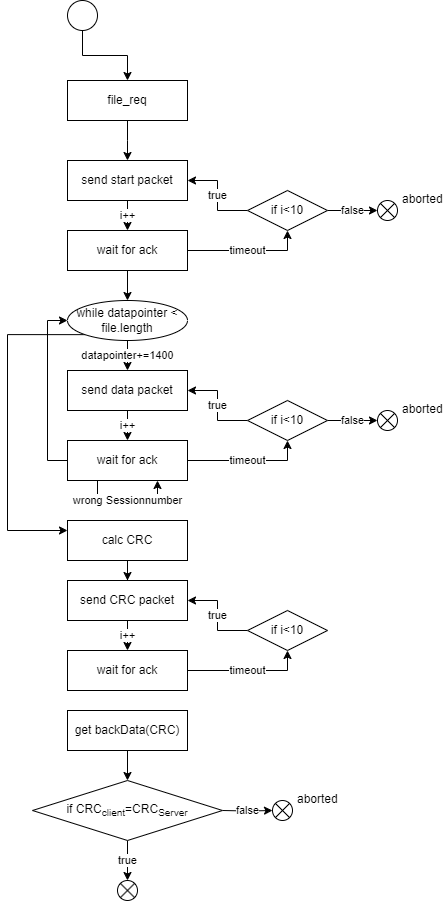

The diagram above was exported from draw.io. Its source (the exported page's mxGraphModel, read from the mxfile embedded in the PNG):
<mxGraphModel dx="1434" dy="772" grid="1" gridSize="10" guides="1" tooltips="1" connect="1" arrows="1" fold="1" page="1" pageScale="1" pageWidth="827" pageHeight="1169" math="0" shadow="0">
  <root>
    <mxCell id="0" />
    <mxCell id="1" parent="0" />
    <mxCell id="EKqh8dATBPXF4MLLxBtx-46" style="edgeStyle=orthogonalEdgeStyle;rounded=0;orthogonalLoop=1;jettySize=auto;html=1;" parent="1" source="EKqh8dATBPXF4MLLxBtx-1" target="EKqh8dATBPXF4MLLxBtx-2" edge="1">
      <mxGeometry relative="1" as="geometry" />
    </mxCell>
    <mxCell id="EKqh8dATBPXF4MLLxBtx-1" value="" style="ellipse;" parent="1" vertex="1">
      <mxGeometry x="140" y="50" width="30" height="30" as="geometry" />
    </mxCell>
    <mxCell id="EKqh8dATBPXF4MLLxBtx-3" style="edgeStyle=orthogonalEdgeStyle;rounded=0;orthogonalLoop=1;jettySize=auto;html=1;" parent="1" source="EKqh8dATBPXF4MLLxBtx-2" edge="1">
      <mxGeometry relative="1" as="geometry">
        <mxPoint x="200" y="210" as="targetPoint" />
      </mxGeometry>
    </mxCell>
    <mxCell id="EKqh8dATBPXF4MLLxBtx-2" value="file_req" style="rounded=0;whiteSpace=wrap;html=1;" parent="1" vertex="1">
      <mxGeometry x="140" y="130" width="120" height="40" as="geometry" />
    </mxCell>
    <mxCell id="EKqh8dATBPXF4MLLxBtx-7" value="i++" style="edgeStyle=orthogonalEdgeStyle;rounded=0;orthogonalLoop=1;jettySize=auto;html=1;entryX=0.5;entryY=0;entryDx=0;entryDy=0;" parent="1" source="EKqh8dATBPXF4MLLxBtx-5" target="EKqh8dATBPXF4MLLxBtx-6" edge="1">
      <mxGeometry relative="1" as="geometry" />
    </mxCell>
    <mxCell id="EKqh8dATBPXF4MLLxBtx-5" value="send start packet" style="rounded=0;whiteSpace=wrap;html=1;" parent="1" vertex="1">
      <mxGeometry x="140" y="210" width="120" height="40" as="geometry" />
    </mxCell>
    <mxCell id="EKqh8dATBPXF4MLLxBtx-10" value="timeout" style="edgeStyle=orthogonalEdgeStyle;rounded=0;orthogonalLoop=1;jettySize=auto;html=1;entryX=0.5;entryY=1;entryDx=0;entryDy=0;" parent="1" source="EKqh8dATBPXF4MLLxBtx-6" target="EKqh8dATBPXF4MLLxBtx-9" edge="1">
      <mxGeometry relative="1" as="geometry" />
    </mxCell>
    <mxCell id="EKqh8dATBPXF4MLLxBtx-15" style="edgeStyle=orthogonalEdgeStyle;rounded=0;orthogonalLoop=1;jettySize=auto;html=1;" parent="1" source="EKqh8dATBPXF4MLLxBtx-6" target="EKqh8dATBPXF4MLLxBtx-14" edge="1">
      <mxGeometry relative="1" as="geometry" />
    </mxCell>
    <mxCell id="EKqh8dATBPXF4MLLxBtx-6" value="wait for ack" style="rounded=0;whiteSpace=wrap;html=1;" parent="1" vertex="1">
      <mxGeometry x="140" y="280" width="120" height="40" as="geometry" />
    </mxCell>
    <mxCell id="EKqh8dATBPXF4MLLxBtx-11" value="true" style="edgeStyle=orthogonalEdgeStyle;rounded=0;orthogonalLoop=1;jettySize=auto;html=1;entryX=1;entryY=0.5;entryDx=0;entryDy=0;" parent="1" source="EKqh8dATBPXF4MLLxBtx-9" target="EKqh8dATBPXF4MLLxBtx-5" edge="1">
      <mxGeometry relative="1" as="geometry" />
    </mxCell>
    <mxCell id="EKqh8dATBPXF4MLLxBtx-13" value="false" style="edgeStyle=orthogonalEdgeStyle;rounded=0;orthogonalLoop=1;jettySize=auto;html=1;entryX=0;entryY=0.5;entryDx=0;entryDy=0;entryPerimeter=0;" parent="1" source="EKqh8dATBPXF4MLLxBtx-9" target="EKqh8dATBPXF4MLLxBtx-12" edge="1">
      <mxGeometry relative="1" as="geometry" />
    </mxCell>
    <mxCell id="EKqh8dATBPXF4MLLxBtx-9" value="if i&amp;lt;10" style="rhombus;whiteSpace=wrap;html=1;" parent="1" vertex="1">
      <mxGeometry x="320" y="240" width="80" height="40" as="geometry" />
    </mxCell>
    <mxCell id="EKqh8dATBPXF4MLLxBtx-12" value="aborted" style="shape=mxgraph.sysml.flowFinal;labelPosition=right;verticalLabelPosition=top;spacingTop=5;spacingLeft=3;align=left;verticalAlign=top;resizable=0;html=1;" parent="1" vertex="1">
      <mxGeometry x="450" y="250" width="20" height="20" as="geometry" />
    </mxCell>
    <mxCell id="EKqh8dATBPXF4MLLxBtx-43" value="datapointer+=1400" style="edgeStyle=orthogonalEdgeStyle;rounded=0;orthogonalLoop=1;jettySize=auto;html=1;" parent="1" source="EKqh8dATBPXF4MLLxBtx-14" target="EKqh8dATBPXF4MLLxBtx-36" edge="1">
      <mxGeometry relative="1" as="geometry" />
    </mxCell>
    <mxCell id="EKqh8dATBPXF4MLLxBtx-75" style="edgeStyle=orthogonalEdgeStyle;rounded=0;orthogonalLoop=1;jettySize=auto;html=1;exitX=0;exitY=1;exitDx=0;exitDy=0;entryX=0;entryY=0.25;entryDx=0;entryDy=0;" parent="1" source="EKqh8dATBPXF4MLLxBtx-14" target="EKqh8dATBPXF4MLLxBtx-47" edge="1">
      <mxGeometry relative="1" as="geometry">
        <Array as="points">
          <mxPoint x="80" y="384" />
          <mxPoint x="80" y="580" />
        </Array>
      </mxGeometry>
    </mxCell>
    <mxCell id="EKqh8dATBPXF4MLLxBtx-14" value="while datapointer &amp;lt; file.length" style="ellipse;whiteSpace=wrap;html=1;" parent="1" vertex="1">
      <mxGeometry x="140" y="350" width="120" height="40" as="geometry" />
    </mxCell>
    <mxCell id="EKqh8dATBPXF4MLLxBtx-35" value="i++" style="edgeStyle=orthogonalEdgeStyle;rounded=0;orthogonalLoop=1;jettySize=auto;html=1;entryX=0.5;entryY=0;entryDx=0;entryDy=0;" parent="1" source="EKqh8dATBPXF4MLLxBtx-36" target="EKqh8dATBPXF4MLLxBtx-38" edge="1">
      <mxGeometry relative="1" as="geometry" />
    </mxCell>
    <mxCell id="EKqh8dATBPXF4MLLxBtx-36" value="send data packet" style="rounded=0;whiteSpace=wrap;html=1;" parent="1" vertex="1">
      <mxGeometry x="140" y="420" width="120" height="40" as="geometry" />
    </mxCell>
    <mxCell id="EKqh8dATBPXF4MLLxBtx-37" value="timeout" style="edgeStyle=orthogonalEdgeStyle;rounded=0;orthogonalLoop=1;jettySize=auto;html=1;entryX=0.5;entryY=1;entryDx=0;entryDy=0;" parent="1" source="EKqh8dATBPXF4MLLxBtx-38" target="EKqh8dATBPXF4MLLxBtx-41" edge="1">
      <mxGeometry relative="1" as="geometry" />
    </mxCell>
    <mxCell id="EKqh8dATBPXF4MLLxBtx-44" style="edgeStyle=orthogonalEdgeStyle;rounded=0;orthogonalLoop=1;jettySize=auto;html=1;entryX=0;entryY=0.5;entryDx=0;entryDy=0;" parent="1" source="EKqh8dATBPXF4MLLxBtx-38" target="EKqh8dATBPXF4MLLxBtx-14" edge="1">
      <mxGeometry relative="1" as="geometry">
        <Array as="points">
          <mxPoint x="120" y="510" />
          <mxPoint x="120" y="370" />
        </Array>
      </mxGeometry>
    </mxCell>
    <mxCell id="EKqh8dATBPXF4MLLxBtx-38" value="wait for ack" style="rounded=0;whiteSpace=wrap;html=1;" parent="1" vertex="1">
      <mxGeometry x="140" y="490" width="120" height="40" as="geometry" />
    </mxCell>
    <mxCell id="EKqh8dATBPXF4MLLxBtx-39" value="true" style="edgeStyle=orthogonalEdgeStyle;rounded=0;orthogonalLoop=1;jettySize=auto;html=1;entryX=1;entryY=0.5;entryDx=0;entryDy=0;" parent="1" source="EKqh8dATBPXF4MLLxBtx-41" target="EKqh8dATBPXF4MLLxBtx-36" edge="1">
      <mxGeometry relative="1" as="geometry" />
    </mxCell>
    <mxCell id="EKqh8dATBPXF4MLLxBtx-40" value="false" style="edgeStyle=orthogonalEdgeStyle;rounded=0;orthogonalLoop=1;jettySize=auto;html=1;entryX=0;entryY=0.5;entryDx=0;entryDy=0;entryPerimeter=0;" parent="1" source="EKqh8dATBPXF4MLLxBtx-41" target="EKqh8dATBPXF4MLLxBtx-42" edge="1">
      <mxGeometry relative="1" as="geometry" />
    </mxCell>
    <mxCell id="EKqh8dATBPXF4MLLxBtx-41" value="if i&amp;lt;10" style="rhombus;whiteSpace=wrap;html=1;" parent="1" vertex="1">
      <mxGeometry x="320" y="450" width="80" height="40" as="geometry" />
    </mxCell>
    <mxCell id="EKqh8dATBPXF4MLLxBtx-42" value="aborted" style="shape=mxgraph.sysml.flowFinal;labelPosition=right;verticalLabelPosition=top;spacingTop=5;spacingLeft=3;align=left;verticalAlign=top;resizable=0;html=1;" parent="1" vertex="1">
      <mxGeometry x="450" y="460" width="20" height="20" as="geometry" />
    </mxCell>
    <mxCell id="EKqh8dATBPXF4MLLxBtx-66" style="edgeStyle=orthogonalEdgeStyle;rounded=0;orthogonalLoop=1;jettySize=auto;html=1;" parent="1" source="EKqh8dATBPXF4MLLxBtx-47" target="EKqh8dATBPXF4MLLxBtx-59" edge="1">
      <mxGeometry relative="1" as="geometry" />
    </mxCell>
    <mxCell id="EKqh8dATBPXF4MLLxBtx-47" value="calc CRC" style="rounded=0;whiteSpace=wrap;html=1;" parent="1" vertex="1">
      <mxGeometry x="140" y="570" width="120" height="40" as="geometry" />
    </mxCell>
    <mxCell id="EKqh8dATBPXF4MLLxBtx-58" value="i++" style="edgeStyle=orthogonalEdgeStyle;rounded=0;orthogonalLoop=1;jettySize=auto;html=1;entryX=0.5;entryY=0;entryDx=0;entryDy=0;" parent="1" source="EKqh8dATBPXF4MLLxBtx-59" target="EKqh8dATBPXF4MLLxBtx-61" edge="1">
      <mxGeometry relative="1" as="geometry" />
    </mxCell>
    <mxCell id="EKqh8dATBPXF4MLLxBtx-59" value="send CRC packet" style="rounded=0;whiteSpace=wrap;html=1;" parent="1" vertex="1">
      <mxGeometry x="140" y="630" width="120" height="40" as="geometry" />
    </mxCell>
    <mxCell id="EKqh8dATBPXF4MLLxBtx-60" value="timeout" style="edgeStyle=orthogonalEdgeStyle;rounded=0;orthogonalLoop=1;jettySize=auto;html=1;entryX=0.5;entryY=1;entryDx=0;entryDy=0;" parent="1" source="EKqh8dATBPXF4MLLxBtx-61" target="EKqh8dATBPXF4MLLxBtx-64" edge="1">
      <mxGeometry relative="1" as="geometry" />
    </mxCell>
    <mxCell id="EKqh8dATBPXF4MLLxBtx-61" value="wait for ack" style="rounded=0;whiteSpace=wrap;html=1;" parent="1" vertex="1">
      <mxGeometry x="140" y="700" width="120" height="40" as="geometry" />
    </mxCell>
    <mxCell id="EKqh8dATBPXF4MLLxBtx-62" value="true" style="edgeStyle=orthogonalEdgeStyle;rounded=0;orthogonalLoop=1;jettySize=auto;html=1;entryX=1;entryY=0.5;entryDx=0;entryDy=0;" parent="1" source="EKqh8dATBPXF4MLLxBtx-64" target="EKqh8dATBPXF4MLLxBtx-59" edge="1">
      <mxGeometry relative="1" as="geometry" />
    </mxCell>
    <mxCell id="EKqh8dATBPXF4MLLxBtx-63" value="false" style="edgeStyle=orthogonalEdgeStyle;rounded=0;orthogonalLoop=1;jettySize=auto;html=1;entryX=0;entryY=0.5;entryDx=0;entryDy=0;entryPerimeter=0;" parent="1" target="EKqh8dATBPXF4MLLxBtx-65" edge="1">
      <mxGeometry relative="1" as="geometry">
        <mxPoint x="295" y="860" as="sourcePoint" />
      </mxGeometry>
    </mxCell>
    <mxCell id="EKqh8dATBPXF4MLLxBtx-64" value="if i&amp;lt;10" style="rhombus;whiteSpace=wrap;html=1;" parent="1" vertex="1">
      <mxGeometry x="320" y="660" width="80" height="40" as="geometry" />
    </mxCell>
    <mxCell id="EKqh8dATBPXF4MLLxBtx-65" value="aborted" style="shape=mxgraph.sysml.flowFinal;labelPosition=right;verticalLabelPosition=top;spacingTop=5;spacingLeft=3;align=left;verticalAlign=top;resizable=0;html=1;" parent="1" vertex="1">
      <mxGeometry x="345" y="850" width="20" height="20" as="geometry" />
    </mxCell>
    <mxCell id="EKqh8dATBPXF4MLLxBtx-71" style="edgeStyle=orthogonalEdgeStyle;rounded=0;orthogonalLoop=1;jettySize=auto;html=1;entryX=0.5;entryY=0;entryDx=0;entryDy=0;" parent="1" source="EKqh8dATBPXF4MLLxBtx-68" target="EKqh8dATBPXF4MLLxBtx-69" edge="1">
      <mxGeometry relative="1" as="geometry" />
    </mxCell>
    <mxCell id="EKqh8dATBPXF4MLLxBtx-68" value="get backData(CRC)" style="rounded=0;whiteSpace=wrap;html=1;" parent="1" vertex="1">
      <mxGeometry x="140" y="760" width="120" height="40" as="geometry" />
    </mxCell>
    <mxCell id="EKqh8dATBPXF4MLLxBtx-73" value="true" style="edgeStyle=orthogonalEdgeStyle;rounded=0;orthogonalLoop=1;jettySize=auto;html=1;" parent="1" source="EKqh8dATBPXF4MLLxBtx-69" edge="1">
      <mxGeometry relative="1" as="geometry">
        <mxPoint x="200" y="930" as="targetPoint" />
      </mxGeometry>
    </mxCell>
    <mxCell id="EKqh8dATBPXF4MLLxBtx-69" value="if CRC&lt;sub&gt;client&lt;/sub&gt;=CRC&lt;sub&gt;Server&lt;/sub&gt;" style="rhombus;whiteSpace=wrap;html=1;" parent="1" vertex="1">
      <mxGeometry x="105" y="830" width="190" height="60" as="geometry" />
    </mxCell>
    <mxCell id="EKqh8dATBPXF4MLLxBtx-74" value="" style="shape=sumEllipse;perimeter=ellipsePerimeter;html=1;backgroundOutline=1;" parent="1" vertex="1">
      <mxGeometry x="190" y="930" width="20" height="20" as="geometry" />
    </mxCell>
    <mxCell id="pSPb2AI0eXiRHRGMukAr-1" value="wrong Sessionnumber" style="edgeStyle=orthogonalEdgeStyle;rounded=0;orthogonalLoop=1;jettySize=auto;html=1;exitX=0.25;exitY=1;exitDx=0;exitDy=0;entryX=0.75;entryY=1;entryDx=0;entryDy=0;" parent="1" source="EKqh8dATBPXF4MLLxBtx-38" target="EKqh8dATBPXF4MLLxBtx-38" edge="1">
      <mxGeometry relative="1" as="geometry" />
    </mxCell>
  </root>
</mxGraphModel>